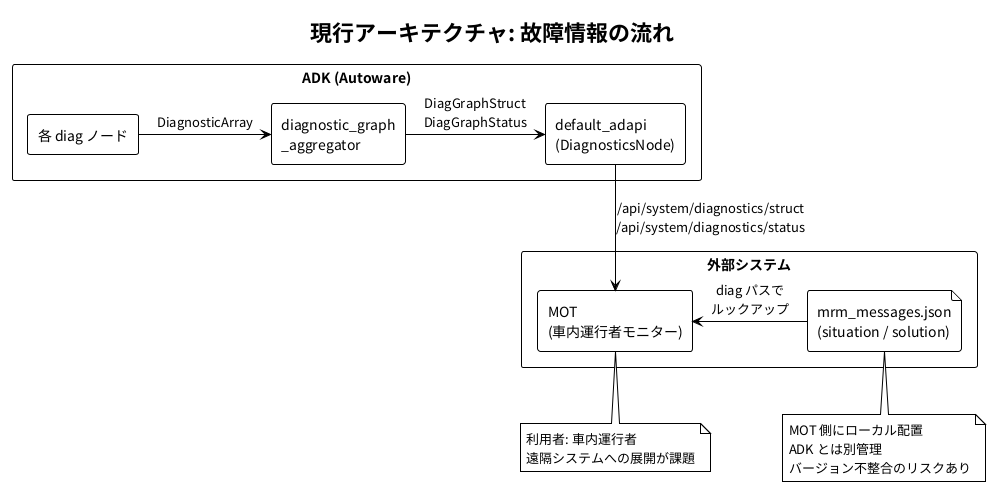

The diagram above was rendered by PlantUML. Its source (embedded in the PNG):
@startuml current_architecture
!theme plain
skinparam backgroundColor white
skinparam componentStyle rectangle
skinparam packageStyle rectangle
skinparam defaultFontName "Noto Sans CJK JP"

title 現行アーキテクチャ: 故障情報の流れ

package "ADK (Autoware)" {
  component "各 diag ノード" as DiagNodes
  component "diagnostic_graph\n_aggregator" as Aggregator
  component "default_adapi\n(DiagnosticsNode)" as ADAPI

  DiagNodes -right-> Aggregator : DiagnosticArray
  Aggregator -right-> ADAPI : DiagGraphStruct\nDiagGraphStatus
}

package "外部システム" {
  component "MOT\n(車内運行者モニター)" as MOT
  file "mrm_messages.json\n(situation / solution)" as JSON
}

ADAPI -down-> MOT : /api/system/diagnostics/struct\n/api/system/diagnostics/status
JSON -left-> MOT : diag パスで\nルックアップ

note bottom of JSON
  MOT 側にローカル配置
  ADK とは別管理
  バージョン不整合のリスクあり
end note

note bottom of MOT
  利用者: 車内運行者
  遠隔システムへの展開が課題
end note
@enduml